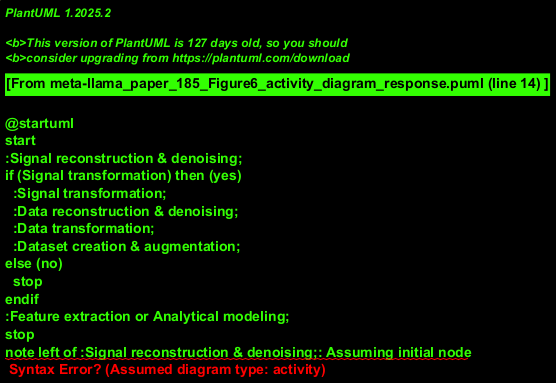

The diagram above was rendered by PlantUML. Its source (embedded in the PNG):
@startuml
start
:Signal reconstruction & denoising;
if (Signal transformation) then (yes)
  :Signal transformation;
  :Data reconstruction & denoising;
  :Data transformation;
  :Dataset creation & augmentation;
else (no)
  stop
endif
:Feature extraction or Analytical modeling;
stop
note left of :Signal reconstruction & denoising;: Assuming initial node
@enduml